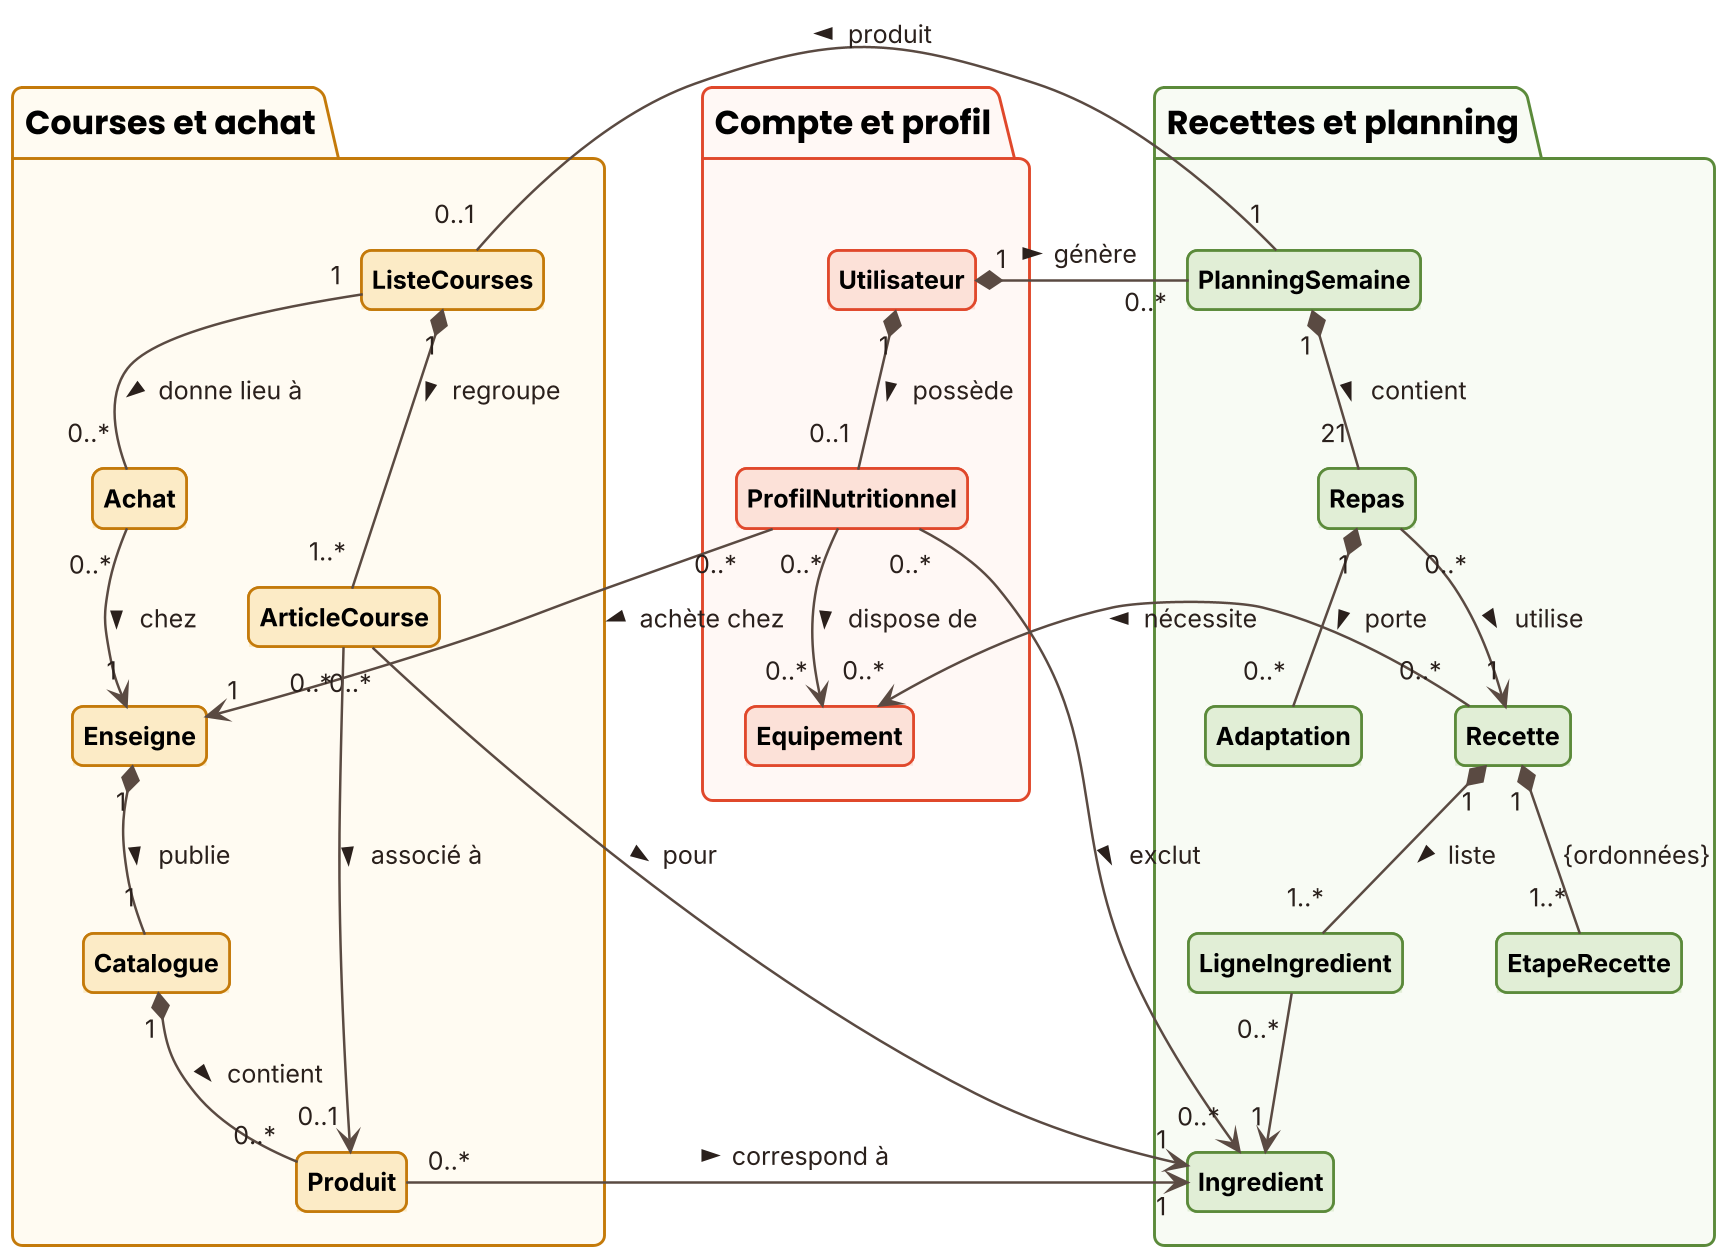

The diagram above was rendered by PlantUML. Its source (embedded in the PNG):
@startuml
!include style.iuml
package "Compte et profil" #FFF8F5;line:E0482B {
  class Utilisateur <<profil>>
  class ProfilNutritionnel <<profil>>
  class Equipement <<profil>>
}
package "Recettes et planning" #F8FBF4;line:5B8A3A {
  class PlanningSemaine <<planning>>
  class Repas <<planning>>
  class Adaptation <<planning>>
  class Recette <<planning>>
  class LigneIngredient <<planning>>
  class EtapeRecette <<planning>>
  class Ingredient <<planning>>
}
package "Courses et achat" #FFFBF2;line:C47A0A {
  class ListeCourses <<courses>>
  class ArticleCourse <<courses>>
  class Achat <<courses>>
  class Enseigne <<courses>>
  class Catalogue <<courses>>
  class Produit <<courses>>
}
Utilisateur "1" *-- "0..1" ProfilNutritionnel : possède >
ProfilNutritionnel "0..*" --> "0..*" Equipement : dispose de >
ProfilNutritionnel "0..*" --> "0..*" Ingredient : exclut >
ProfilNutritionnel "0..*" --> "1" Enseigne : achète chez >
Utilisateur "1" *-- "0..*" PlanningSemaine : génère >
PlanningSemaine "1" *-- "21" Repas : contient >
Repas "0..*" --> "1" Recette : utilise >
Repas "1" *-- "0..*" Adaptation : porte >
Recette "1" *-- "1..*" LigneIngredient : liste >
LigneIngredient "0..*" --> "1" Ingredient
Recette "1" *-- "1..*" EtapeRecette : {ordonnées}
Recette "0..*" --> "0..*" Equipement : nécessite >
PlanningSemaine "1" -- "0..1" ListeCourses : produit >
ListeCourses "1" *-- "1..*" ArticleCourse : regroupe >
ArticleCourse "0..*" --> "1" Ingredient : pour >
ArticleCourse "0..*" --> "0..1" Produit : associé à >
ListeCourses "1" -- "0..*" Achat : donne lieu à >
Achat "0..*" --> "1" Enseigne : chez >
Enseigne "1" *-- "1" Catalogue : publie >
Catalogue "1" *-- "0..*" Produit : contient >
Produit "0..*" --> "1" Ingredient : correspond à >
Utilisateur -[hidden]right- PlanningSemaine
@enduml